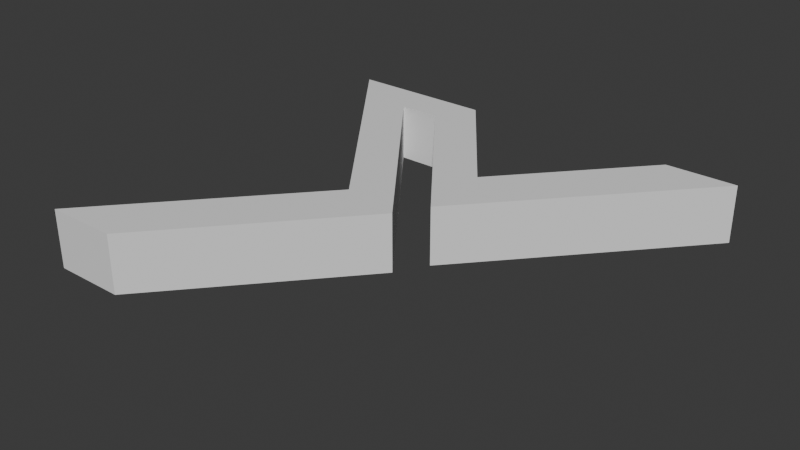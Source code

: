 # Source: ylogo.blend  (saved by Blender 4.2.66; exported with 4.5.12 LTS)
import bpy
from mathutils import Matrix  # noqa: F401  (used for matrix-valued properties, if any)

bpy.ops.wm.read_factory_settings(use_empty=True)
scene = bpy.context.scene
scene.name = 'Scene'

# ---- collections
col_collection = bpy.data.collections.new('Collection'); scene.collection.children.link(col_collection)

# ---- world
world_world = bpy.data.worlds.new('World'); scene.world = world_world
world_world.use_nodes = True; world_world.node_tree.nodes.clear()
_N = world_world.node_tree.nodes; _L = world_world.node_tree.links
n0 = _N.new('ShaderNodeOutputWorld'); n0.name = 'World Output'; n0.location = (300, 300)
n1 = _N.new('ShaderNodeBackground'); n1.name = 'Background'; n1.location = (10, 300)
n1.inputs[0].default_value = (0.05088, 0.05088, 0.05088, 1.0)
_L.new(n1.outputs[0], n0.inputs[0])
n0.is_active_output = True
world_world.color = (0.05088, 0.05088, 0.05088)
world_world.sun_shadow_jitter_overblur = 0.0

# ---- meshes
me_plane_001 = bpy.data.meshes.new('Plane.001')
me_plane_001.from_pydata([(1.355, 1.868, -0.01043), (1.989, 1.865, -0.01043), (0.3531, 0.006075, -0.01043), (-0.7837, 1.503, -0.01043), (-1.155, 1.503, -0.01043), (0.1982, -0.2673, -0.01043), (-1.18, -1.855, -0.01043), (-1.82, -1.855, -0.01043), (-0.3349, -0.1648, -0.01043), (-1.895, 1.863, -0.01043), (-0.59, 1.863, -0.01043), (0.3053, 0.6713, -0.01043), (1.355, 1.868, 0.5038), (1.989, 1.865, 0.5038), (0.3531, 0.006075, 0.5038), (-0.7837, 1.503, 0.5038), (-1.155, 1.503, 0.5038), (0.1982, -0.2673, 0.5038), (-1.18, -1.855, 0.5038), (-1.82, -1.855, 0.5038), (-0.3349, -0.1648, 0.5038), (-1.895, 1.863, 0.5038), (-0.59, 1.863, 0.5038), (0.3053, 0.6713, 0.5038)], [], [(6, 18, 19, 7), (3, 15, 16, 4), (10, 22, 23, 11), (0, 12, 13, 1), (7, 19, 20, 8), (4, 16, 17, 5), (1, 13, 14, 2), (8, 20, 21, 9), (5, 17, 18, 6), (11, 23, 12, 0), (2, 14, 15, 3), (9, 21, 22, 10), (12, 23, 22, 21, 20, 19, 18, 17, 16, 15, 14, 13), (0, 1, 2, 3, 4, 5, 6, 7, 8, 9, 10, 11)])
_uv = me_plane_001.uv_layers.new(name='UVMap')
_uv.uv.foreach_set('vector', [0.0, 0.0, 0.0, 0.0, 0.0, 0.0, 0.0, 0.0, 0.0, 0.0, 0.0, 0.0, 0.0, 0.0, 0.0, 0.0, 0.0, 0.0, 0.0, 0.0, 0.0, 0.0, 0.0, 0.0, 0.0, 0.0, 0.0, 0.0, 0.0, 0.0, 0.0, 0.0, 0.0, 0.0, 0.0, 0.0, 0.0, 0.0, 0.0, 0.0, 0.0, 0.0, 0.0, 0.0, 0.0, 0.0, 0.0, 0.0, 0.0, 0.0, 0.0, 0.0, 0.0, 0.0, 0.0, 0.0, 0.0, 0.0, 0.0, 0.0, 0.0, 0.0, 0.0, 0.0, 0.0, 0.0, 0.0, 0.0, 0.0, 0.0, 0.0, 0.0, 0.0, 0.0, 0.0, 0.0, 0.0, 0.0, 0.0, 0.0, 0.0, 0.0, 0.0, 0.0, 0.0, 0.0, 0.0, 0.0, 0.0, 0.0, 0.0, 0.0, 0.0, 0.0, 0.0, 0.0, 0.0, 0.0, 0.0, 0.0, 0.0, 0.0, 0.0, 0.0, 0.0, 0.0, 0.0, 0.0, 0.0, 0.0, 0.0, 0.0, 0.0, 0.0, 0.0, 0.0, 0.0, 0.0, 0.0, 0.0, 0.0, 0.0, 0.0, 0.0, 0.0, 0.0, 0.0, 0.0, 0.0, 0.0, 0.0, 0.0, 0.0, 0.0, 0.0, 0.0, 0.0, 0.0, 0.0, 0.0, 0.0, 0.0, 0.0, 0.0])
me_plane_001.update()

# ---- objects
ob_empty = bpy.data.objects.new('Empty', None)
ob_plane = bpy.data.objects.new('Plane', me_plane_001)

# ---- transforms, parenting, visibility, modifiers, constraints
ob_empty.location = (0.0, 0.0, 0.0)
ob_empty.empty_display_type = 'IMAGE'
ob_empty.empty_display_size = 5.0
ob_empty.empty_image_depth = 'BACK'
ob_empty.show_empty_image_perspective = False
ob_empty.empty_image_side = 'FRONT'
ob_plane.location = (0.0, 0.0, 0.0)

# ---- collection membership
scene.collection.objects.link(ob_empty)
scene.collection.objects.link(ob_plane)

# ---- scene / render settings (as saved in the file)
scene.frame_start = 1; scene.frame_end = 250; scene.frame_set(1)
scene.render.engine = 'BLENDER_EEVEE_NEXT'
bpy.context.view_layer.update()

# ---- added for rendering (the .blend has no active camera and no usable light): camera, sun
cam_auto = bpy.data.cameras.new('AutoCamera')
cam_auto.lens = 50.0
cam_auto.sensor_width = 36.0
cam_auto.clip_end = 1000.0
ob_auto_camera = bpy.data.objects.new('AutoCamera', cam_auto)
scene.collection.objects.link(ob_auto_camera)
ob_auto_camera.location = (5.04769, -5.99455, 4.24746)
ob_auto_camera.rotation_euler = (1.09748, -7.21219e-08, 0.694738)
scene.camera = ob_auto_camera
light_auto_sun = bpy.data.lights.new('AutoSun', 'SUN')
light_auto_sun.energy = 3.0
light_auto_sun.angle = 0.0523599
ob_auto_sun = bpy.data.objects.new('AutoSun', light_auto_sun)
scene.collection.objects.link(ob_auto_sun)
ob_auto_sun.rotation_euler = (0.872665, 0.174533, 0.523599)
bpy.context.view_layer.update()
